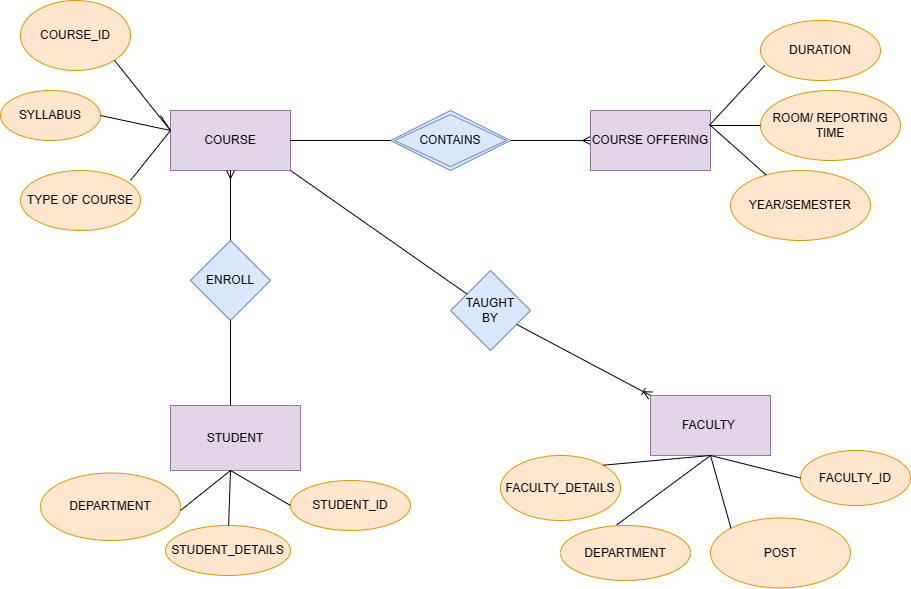

The diagram above was exported from draw.io. Its source (the exported page's mxGraphModel, read from the mxfile embedded in the PNG):
<mxGraphModel dx="1730" dy="476" grid="1" gridSize="10" guides="1" tooltips="1" connect="1" arrows="1" fold="1" page="1" pageScale="1" pageWidth="850" pageHeight="1100" math="0" shadow="0">
  <root>
    <mxCell id="0" />
    <mxCell id="1" parent="0" />
    <mxCell id="rMjnO3AkLJ9vRfQzIM9M-4" value="COURSE" style="rounded=0;whiteSpace=wrap;html=1;fillColor=#e1d5e7;strokeColor=#9673a6;" parent="1" vertex="1">
      <mxGeometry x="80" y="110" width="120" height="60" as="geometry" />
    </mxCell>
    <mxCell id="rMjnO3AkLJ9vRfQzIM9M-5" value="TYPE OF COURSE" style="ellipse;whiteSpace=wrap;html=1;fillColor=#ffe6cc;strokeColor=#d79b00;" parent="1" vertex="1">
      <mxGeometry x="-70" y="170" width="120" height="60" as="geometry" />
    </mxCell>
    <mxCell id="rMjnO3AkLJ9vRfQzIM9M-10" value="ENROLL" style="rhombus;whiteSpace=wrap;html=1;rounded=0;fillColor=#dae8fc;strokeColor=#6c8ebf;" parent="1" vertex="1">
      <mxGeometry x="100" y="240" width="80" height="80" as="geometry" />
    </mxCell>
    <mxCell id="rMjnO3AkLJ9vRfQzIM9M-12" value="STUDENT" style="whiteSpace=wrap;html=1;rounded=0;fillColor=#e1d5e7;strokeColor=#9673a6;" parent="1" vertex="1">
      <mxGeometry x="80" y="405" width="130" height="65" as="geometry" />
    </mxCell>
    <mxCell id="rMjnO3AkLJ9vRfQzIM9M-16" value="COURSE_ID" style="ellipse;whiteSpace=wrap;html=1;fillColor=#ffe6cc;strokeColor=#d79b00;" parent="1" vertex="1">
      <mxGeometry x="-70" width="110" height="70" as="geometry" />
    </mxCell>
    <mxCell id="rMjnO3AkLJ9vRfQzIM9M-17" value="STUDENT_ID" style="ellipse;whiteSpace=wrap;html=1;fillColor=#ffe6cc;strokeColor=#d79b00;" parent="1" vertex="1">
      <mxGeometry x="200" y="480" width="120" height="50" as="geometry" />
    </mxCell>
    <mxCell id="rMjnO3AkLJ9vRfQzIM9M-18" value="SYLLABUS" style="ellipse;whiteSpace=wrap;html=1;rounded=0;fillColor=#ffe6cc;strokeColor=#d79b00;" parent="1" vertex="1">
      <mxGeometry x="-90" y="90" width="100" height="50" as="geometry" />
    </mxCell>
    <mxCell id="rMjnO3AkLJ9vRfQzIM9M-24" value="STUDENT_DETAILS" style="ellipse;whiteSpace=wrap;html=1;rounded=0;fillColor=#ffe6cc;strokeColor=#d79b00;" parent="1" vertex="1">
      <mxGeometry x="75" y="525" width="125" height="50" as="geometry" />
    </mxCell>
    <mxCell id="rMjnO3AkLJ9vRfQzIM9M-34" value="" style="edgeStyle=orthogonalEdgeStyle;rounded=0;orthogonalLoop=1;jettySize=auto;html=1;endArrow=ERmany;endFill=0;" parent="1" source="rMjnO3AkLJ9vRfQzIM9M-29" target="rMjnO3AkLJ9vRfQzIM9M-33" edge="1">
      <mxGeometry relative="1" as="geometry" />
    </mxCell>
    <mxCell id="rMjnO3AkLJ9vRfQzIM9M-29" value="CONTAINS" style="shape=rhombus;double=1;perimeter=rhombusPerimeter;whiteSpace=wrap;html=1;align=center;fillColor=#dae8fc;strokeColor=#6c8ebf;" parent="1" vertex="1">
      <mxGeometry x="300" y="110" width="120" height="60" as="geometry" />
    </mxCell>
    <mxCell id="rMjnO3AkLJ9vRfQzIM9M-33" value="COURSE OFFERING" style="whiteSpace=wrap;html=1;fillColor=#e1d5e7;strokeColor=#9673a6;" parent="1" vertex="1">
      <mxGeometry x="500" y="110" width="120" height="60" as="geometry" />
    </mxCell>
    <mxCell id="rMjnO3AkLJ9vRfQzIM9M-35" value="DURATION" style="ellipse;whiteSpace=wrap;html=1;fillColor=#ffe6cc;strokeColor=#d79b00;" parent="1" vertex="1">
      <mxGeometry x="670" y="20" width="120" height="60" as="geometry" />
    </mxCell>
    <mxCell id="rMjnO3AkLJ9vRfQzIM9M-37" value="ROOM/ REPORTING TIME" style="ellipse;whiteSpace=wrap;html=1;fillColor=#ffe6cc;strokeColor=#d79b00;" parent="1" vertex="1">
      <mxGeometry x="670" y="90" width="140" height="70" as="geometry" />
    </mxCell>
    <mxCell id="rMjnO3AkLJ9vRfQzIM9M-39" value="YEAR/SEMESTER" style="ellipse;whiteSpace=wrap;html=1;fillColor=#ffe6cc;strokeColor=#d79b00;" parent="1" vertex="1">
      <mxGeometry x="640" y="170" width="140" height="70" as="geometry" />
    </mxCell>
    <mxCell id="rMjnO3AkLJ9vRfQzIM9M-41" value="TAUGHT&lt;br&gt;BY" style="rhombus;whiteSpace=wrap;html=1;fillColor=#dae8fc;strokeColor=#6c8ebf;" parent="1" vertex="1">
      <mxGeometry x="360" y="270" width="80" height="80" as="geometry" />
    </mxCell>
    <mxCell id="rMjnO3AkLJ9vRfQzIM9M-43" value="FACULTY&amp;nbsp;" style="rounded=0;whiteSpace=wrap;html=1;fillColor=#e1d5e7;strokeColor=#9673a6;" parent="1" vertex="1">
      <mxGeometry x="560" y="395" width="120" height="60" as="geometry" />
    </mxCell>
    <mxCell id="rMjnO3AkLJ9vRfQzIM9M-44" value="" style="endArrow=ERoneToMany;html=1;rounded=0;entryX=0;entryY=0;entryDx=0;entryDy=0;endFill=0;" parent="1" source="rMjnO3AkLJ9vRfQzIM9M-41" target="rMjnO3AkLJ9vRfQzIM9M-43" edge="1">
      <mxGeometry width="50" height="50" relative="1" as="geometry">
        <mxPoint x="480" y="400" as="sourcePoint" />
        <mxPoint x="530" y="350" as="targetPoint" />
      </mxGeometry>
    </mxCell>
    <mxCell id="rMjnO3AkLJ9vRfQzIM9M-45" value="FACULTY_ID" style="ellipse;whiteSpace=wrap;html=1;rounded=0;fillColor=#ffe6cc;strokeColor=#d79b00;" parent="1" vertex="1">
      <mxGeometry x="710" y="450" width="110" height="55" as="geometry" />
    </mxCell>
    <mxCell id="rMjnO3AkLJ9vRfQzIM9M-47" value="FACULTY_DETAILS" style="ellipse;whiteSpace=wrap;html=1;fillColor=#ffe6cc;strokeColor=#d79b00;" parent="1" vertex="1">
      <mxGeometry x="410" y="455" width="120" height="65" as="geometry" />
    </mxCell>
    <mxCell id="rMjnO3AkLJ9vRfQzIM9M-49" value="DEPARTMENT" style="ellipse;whiteSpace=wrap;html=1;rounded=0;fillColor=#ffe6cc;strokeColor=#d79b00;" parent="1" vertex="1">
      <mxGeometry x="470" y="525" width="130" height="55" as="geometry" />
    </mxCell>
    <mxCell id="rMjnO3AkLJ9vRfQzIM9M-53" value="POST" style="ellipse;whiteSpace=wrap;html=1;fillColor=#ffe6cc;strokeColor=#d79b00;" parent="1" vertex="1">
      <mxGeometry x="620" y="517.5" width="140" height="70" as="geometry" />
    </mxCell>
    <mxCell id="rMjnO3AkLJ9vRfQzIM9M-55" value="DEPARTMENT" style="ellipse;whiteSpace=wrap;html=1;rounded=0;fillColor=#ffe6cc;strokeColor=#d79b00;" parent="1" vertex="1">
      <mxGeometry x="-50" y="472.5" width="140" height="67.5" as="geometry" />
    </mxCell>
    <mxCell id="rMjnO3AkLJ9vRfQzIM9M-62" value="" style="endArrow=ERmany;html=1;rounded=0;endFill=0;entryX=0.5;entryY=1;entryDx=0;entryDy=0;" parent="1" target="rMjnO3AkLJ9vRfQzIM9M-4" edge="1">
      <mxGeometry width="50" height="50" relative="1" as="geometry">
        <mxPoint x="140" y="240" as="sourcePoint" />
        <mxPoint x="170" y="200" as="targetPoint" />
      </mxGeometry>
    </mxCell>
    <mxCell id="rMjnO3AkLJ9vRfQzIM9M-70" value="" style="endArrow=none;html=1;rounded=0;exitX=1;exitY=1;exitDx=0;exitDy=0;" parent="1" source="rMjnO3AkLJ9vRfQzIM9M-4" target="rMjnO3AkLJ9vRfQzIM9M-41" edge="1">
      <mxGeometry width="50" height="50" relative="1" as="geometry">
        <mxPoint x="245" y="250" as="sourcePoint" />
        <mxPoint x="295" y="200" as="targetPoint" />
      </mxGeometry>
    </mxCell>
    <mxCell id="rMjnO3AkLJ9vRfQzIM9M-71" value="" style="endArrow=none;html=1;rounded=0;entryX=0.036;entryY=0.75;entryDx=0;entryDy=0;entryPerimeter=0;" parent="1" target="rMjnO3AkLJ9vRfQzIM9M-35" edge="1">
      <mxGeometry width="50" height="50" relative="1" as="geometry">
        <mxPoint x="618.67" y="125" as="sourcePoint" />
        <mxPoint x="670" y="70" as="targetPoint" />
      </mxGeometry>
    </mxCell>
    <mxCell id="rMjnO3AkLJ9vRfQzIM9M-72" value="" style="endArrow=none;html=1;rounded=0;entryX=0;entryY=0.5;entryDx=0;entryDy=0;exitX=1;exitY=0.25;exitDx=0;exitDy=0;" parent="1" source="rMjnO3AkLJ9vRfQzIM9M-33" target="rMjnO3AkLJ9vRfQzIM9M-37" edge="1">
      <mxGeometry width="50" height="50" relative="1" as="geometry">
        <mxPoint x="620" y="140" as="sourcePoint" />
        <mxPoint x="670" y="90" as="targetPoint" />
      </mxGeometry>
    </mxCell>
    <mxCell id="rMjnO3AkLJ9vRfQzIM9M-76" value="" style="endArrow=none;html=1;rounded=0;entryX=1;entryY=0.25;entryDx=0;entryDy=0;" parent="1" source="rMjnO3AkLJ9vRfQzIM9M-39" target="rMjnO3AkLJ9vRfQzIM9M-33" edge="1">
      <mxGeometry width="50" height="50" relative="1" as="geometry">
        <mxPoint x="580" y="205" as="sourcePoint" />
        <mxPoint x="630" y="155" as="targetPoint" />
      </mxGeometry>
    </mxCell>
    <mxCell id="rMjnO3AkLJ9vRfQzIM9M-77" value="" style="endArrow=none;html=1;rounded=0;exitX=1;exitY=0.5;exitDx=0;exitDy=0;" parent="1" source="rMjnO3AkLJ9vRfQzIM9M-18" edge="1">
      <mxGeometry width="50" height="50" relative="1" as="geometry">
        <mxPoint y="100" as="sourcePoint" />
        <mxPoint x="70" y="115" as="targetPoint" />
        <Array as="points">
          <mxPoint x="80" y="130" />
        </Array>
      </mxGeometry>
    </mxCell>
    <mxCell id="rMjnO3AkLJ9vRfQzIM9M-78" value="" style="endArrow=none;html=1;rounded=0;entryX=1;entryY=1;entryDx=0;entryDy=0;" parent="1" target="rMjnO3AkLJ9vRfQzIM9M-16" edge="1">
      <mxGeometry width="50" height="50" relative="1" as="geometry">
        <mxPoint x="80" y="130" as="sourcePoint" />
        <mxPoint x="120" y="60" as="targetPoint" />
      </mxGeometry>
    </mxCell>
    <mxCell id="rMjnO3AkLJ9vRfQzIM9M-80" value="" style="endArrow=none;html=1;rounded=0;" parent="1" edge="1">
      <mxGeometry width="50" height="50" relative="1" as="geometry">
        <mxPoint x="40" y="180" as="sourcePoint" />
        <mxPoint x="80" y="130" as="targetPoint" />
      </mxGeometry>
    </mxCell>
    <mxCell id="rMjnO3AkLJ9vRfQzIM9M-81" value="" style="endArrow=none;html=1;rounded=0;exitX=1;exitY=0.5;exitDx=0;exitDy=0;" parent="1" source="rMjnO3AkLJ9vRfQzIM9M-4" target="rMjnO3AkLJ9vRfQzIM9M-29" edge="1">
      <mxGeometry width="50" height="50" relative="1" as="geometry">
        <mxPoint x="200" y="150" as="sourcePoint" />
        <mxPoint x="250" y="100" as="targetPoint" />
        <Array as="points" />
      </mxGeometry>
    </mxCell>
    <mxCell id="rMjnO3AkLJ9vRfQzIM9M-82" value="" style="endArrow=none;html=1;rounded=0;entryX=0;entryY=0.5;entryDx=0;entryDy=0;" parent="1" source="rMjnO3AkLJ9vRfQzIM9M-24" target="rMjnO3AkLJ9vRfQzIM9M-17" edge="1">
      <mxGeometry width="50" height="50" relative="1" as="geometry">
        <mxPoint x="430" y="310" as="sourcePoint" />
        <mxPoint x="480" y="260" as="targetPoint" />
        <Array as="points">
          <mxPoint x="140" y="470" />
        </Array>
      </mxGeometry>
    </mxCell>
    <mxCell id="rMjnO3AkLJ9vRfQzIM9M-83" value="" style="endArrow=none;html=1;rounded=0;" parent="1" edge="1">
      <mxGeometry width="50" height="50" relative="1" as="geometry">
        <mxPoint x="90" y="510" as="sourcePoint" />
        <mxPoint x="140" y="470" as="targetPoint" />
      </mxGeometry>
    </mxCell>
    <mxCell id="rMjnO3AkLJ9vRfQzIM9M-87" value="" style="endArrow=none;html=1;rounded=0;entryX=0.5;entryY=1;entryDx=0;entryDy=0;" parent="1" target="rMjnO3AkLJ9vRfQzIM9M-10" edge="1">
      <mxGeometry width="50" height="50" relative="1" as="geometry">
        <mxPoint x="140" y="405" as="sourcePoint" />
        <mxPoint x="140" y="330" as="targetPoint" />
      </mxGeometry>
    </mxCell>
    <mxCell id="rMjnO3AkLJ9vRfQzIM9M-90" value="" style="endArrow=none;html=1;rounded=0;exitX=1;exitY=0;exitDx=0;exitDy=0;entryX=0.5;entryY=1;entryDx=0;entryDy=0;" parent="1" source="rMjnO3AkLJ9vRfQzIM9M-47" target="rMjnO3AkLJ9vRfQzIM9M-43" edge="1">
      <mxGeometry width="50" height="50" relative="1" as="geometry">
        <mxPoint x="540" y="505" as="sourcePoint" />
        <mxPoint x="590" y="455" as="targetPoint" />
      </mxGeometry>
    </mxCell>
    <mxCell id="rMjnO3AkLJ9vRfQzIM9M-91" value="" style="endArrow=none;html=1;rounded=0;entryX=0.5;entryY=1;entryDx=0;entryDy=0;exitX=0.433;exitY=-0.012;exitDx=0;exitDy=0;exitPerimeter=0;" parent="1" source="rMjnO3AkLJ9vRfQzIM9M-49" target="rMjnO3AkLJ9vRfQzIM9M-43" edge="1">
      <mxGeometry width="50" height="50" relative="1" as="geometry">
        <mxPoint x="610" y="540" as="sourcePoint" />
        <mxPoint x="660" y="490" as="targetPoint" />
      </mxGeometry>
    </mxCell>
    <mxCell id="rMjnO3AkLJ9vRfQzIM9M-92" value="" style="endArrow=none;html=1;rounded=0;entryX=0;entryY=0;entryDx=0;entryDy=0;exitX=0.5;exitY=1;exitDx=0;exitDy=0;" parent="1" source="rMjnO3AkLJ9vRfQzIM9M-43" target="rMjnO3AkLJ9vRfQzIM9M-53" edge="1">
      <mxGeometry width="50" height="50" relative="1" as="geometry">
        <mxPoint x="670" y="490" as="sourcePoint" />
        <mxPoint x="720" y="440" as="targetPoint" />
      </mxGeometry>
    </mxCell>
    <mxCell id="rMjnO3AkLJ9vRfQzIM9M-93" value="" style="endArrow=none;html=1;rounded=0;entryX=0;entryY=0.5;entryDx=0;entryDy=0;exitX=0.5;exitY=1;exitDx=0;exitDy=0;" parent="1" source="rMjnO3AkLJ9vRfQzIM9M-43" target="rMjnO3AkLJ9vRfQzIM9M-45" edge="1">
      <mxGeometry width="50" height="50" relative="1" as="geometry">
        <mxPoint x="680" y="455" as="sourcePoint" />
        <mxPoint x="730" y="405" as="targetPoint" />
        <Array as="points" />
      </mxGeometry>
    </mxCell>
  </root>
</mxGraphModel>